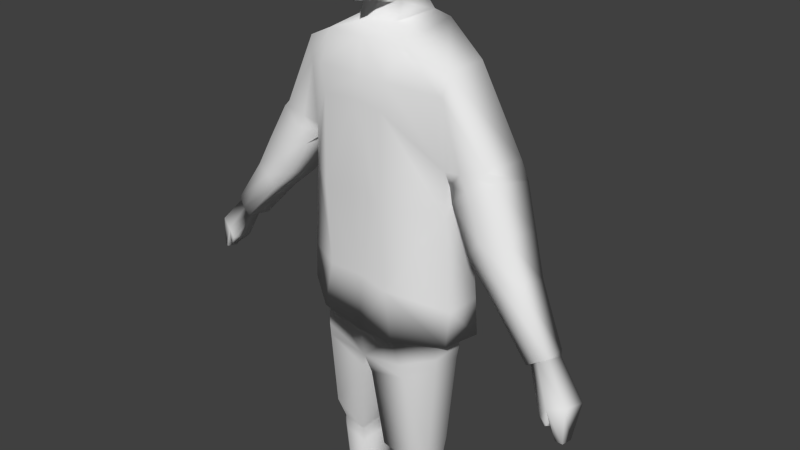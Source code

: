 # Source: hen.blend  (saved by Blender 2.73.0; exported with 4.5.12 LTS)
import bpy
from mathutils import Matrix  # noqa: F401  (used for matrix-valued properties, if any)

bpy.ops.wm.read_factory_settings(use_empty=True)
scene = bpy.context.scene
scene.name = 'Scene'

# ---- collections
col_collection_1 = bpy.data.collections.new('Collection 1'); scene.collection.children.link(col_collection_1)

# ---- materials (node trees are filled in below, after node groups)
mat_material = bpy.data.materials.new('Material')
mat_material.alpha_threshold = 0.0
mat_material.use_transparent_shadow = False
mat_material.roughness = 0.5
mat_material.line_color = (0.0, 0.0, 0.0, 1.0)

# ---- material node trees

# ---- world
world_world = bpy.data.worlds.new('World'); scene.world = world_world
world_world.color = (0.05088, 0.05088, 0.05088)
world_world.use_sun_shadow = False
world_world.sun_shadow_jitter_overblur = 0.0
world_world.cycles.sampling_method = 'MANUAL'
world_world.cycles.sample_map_resolution = 256

# ---- cameras
cam_camera = bpy.data.cameras.new('Camera')
cam_camera.clip_end = 100.0
cam_camera.lens = 35.0
cam_camera.sensor_width = 32.0
cam_camera.sensor_height = 18.0
cam_camera.ortho_scale = 7.314
cam_camera.dof.focus_distance = 0.0
cam_camera.dof.aperture_fstop = 128.0

# ---- meshes
me_cube = bpy.data.meshes.new('Cube')
me_cube.from_pydata([(1.288, 0.07487, -0.3423), (1.329, 0.4969, -0.2942), (1.188, 0.1008, 0.8755), (1.198, 0.517, 0.9236), (0.3917, 0.8686, -0.1722), (0.3694, 0.8492, 0.9871), (0.5116, -0.2822, -0.2203), (0.483, -0.3368, 0.939), (1.266, 0.02786, -0.8372), (1.338, 0.5256, -0.8385), (0.5008, 0.977, -0.7529), (0.648, -0.3213, -0.9088), (1.064, 0.07177, -1.149), (1.08, 0.488, -1.103), (0.4705, 0.8686, -1.337), (0.6898, -0.2354, -1.264), (0.09231, -0.1733, -1.698), (1.023, 0.09889, -1.365), (1.039, 0.4836, -1.318), (0.1323, 0.8763, -1.669), (0.7313, -0.1944, -1.474), (0.4624, 0.8505, -1.567), (0.2313, -0.102, -2.889), (0.9512, 0.04857, -2.692), (0.96, 0.3966, -2.643), (0.2421, 0.7012, -2.853), (0.7673, -0.102, -2.682), (0.5824, 0.7045, -2.572), (0.2597, -0.0549, -3.174), (0.9171, 0.1295, -3.241), (0.9409, 0.4297, -3.187), (0.2439, 0.6251, -3.109), (0.7046, -0.001855, -3.22), (0.6249, 0.6055, -3.162), (0.5148, 0.08322, -4.789), (0.9181, 0.2433, -4.791), (0.8844, 0.4027, -4.74), (0.5079, 0.5266, -4.791), (0.7118, 0.1108, -4.784), (0.5983, 0.5385, -4.76), (0.5124, 0.1603, -5.177), (0.9084, 0.2626, -5.178), (0.898, 0.4207, -5.178), (0.5131, 0.5387, -5.16), (0.6777, 0.5368, -5.17), (0.7371, 0.1526, -5.173), (0.4693, 0.2003, -5.331), (0.9479, 0.1629, -5.416), (0.8703, 0.3993, -5.733), (0.663, 0.4591, -5.737), (0.3106, 0.2644, 3.224), (0.736, 0.2017, -5.327), (0.5017, 0.00499, -5.357), (0.9457, 0.02128, -5.497), (0.9118, -0.009286, -5.755), (0.4903, 0.04912, -5.76), (0.3262, 0.6292, 3.248), (0.6998, -0.06431, -5.354), (0.3477, 0.5956, 3.354), (0.4912, -0.2954, -5.502), (0.9176, -0.2501, -5.545), (0.8783, -0.3317, -5.755), (0.4622, -0.2984, -5.764), (0.3158, 0.2373, 3.3), (0.646, -0.3227, -5.413), (0.4039, -0.4481, -5.676), (0.9042, -0.4541, -5.606), (0.8729, -0.521, -5.768), (0.4229, -0.4868, -5.763), (0.7048, -0.4782, -5.565), (0.8722, 0.1453, -2.998), (0.6216, 0.6035, -2.984), (0.7037, -0.005136, -3.006), (0.2875, -0.03333, -2.992), (0.8788, 0.411, -3.004), (0.2883, 0.6243, -2.98), (1.153, 0.1008, 1.463), (1.139, 0.6411, 1.511), (0.3631, 0.8686, 2.173), (0.483, -0.2822, 2.125), (1.135, 0.05943, 2.332), (1.134, 0.6411, 2.37), (0.3912, 0.8686, 2.636), (0.5664, -0.2558, 2.457), (1.181, 0.1008, 2.624), (1.188, 0.6411, 2.661), (0.4794, 0.8686, 2.987), (0.5992, -0.05739, 2.844), (0.3036, 0.781, 3.067), (0.3181, 0.1646, 3.019), (1.219, 0.1155, 1.295), (1.244, 0.6558, 1.339), (1.401, 0.07417, 1.503), (1.427, 0.6558, 1.529), (1.772, 0.1155, 1.619), (1.804, 0.6558, 1.64), (1.331, 0.03348, 1.143), (1.357, 0.5684, 1.056), (1.536, 0.04153, 1.359), (1.568, 0.6126, 1.246), (1.882, 0.1196, 1.524), (1.92, 0.6493, 1.417), (1.669, -0.05788, 0.6308), (1.701, 0.4307, 0.5545), (1.836, -0.05053, 0.8456), (1.875, 0.4709, 0.7465), (2.135, 0.02078, 1.028), (2.18, 0.5045, 0.9343), (2.694, 0.1571, -0.2338), (2.643, -0.1395, -0.3113), (2.546, 0.1431, -0.3068), (2.88, 0.1756, -0.1415), (2.764, -0.1363, -0.2209), (2.908, -0.09608, -0.1074), (1.994, -0.08117, 0.3349), (2.006, 0.2989, 0.2714), (2.158, -0.07545, 0.4688), (2.171, 0.3302, 0.3867), (2.417, -0.01997, 0.5548), (2.434, 0.3563, 0.4761), (2.685, -0.1098, -0.3), (2.696, 0.09685, -0.3332), (2.762, -0.1067, -0.2144), (2.775, 0.1139, -0.2575), (2.893, -0.07657, -0.1466), (2.909, 0.1281, -0.1874), (2.948, -0.2507, -0.7575), (2.964, 0.04164, -0.8045), (3.04, -0.2566, -0.6308), (3.065, 0.06031, -0.6948), (3.243, -0.2037, -0.5405), (3.265, 0.08583, -0.5982), (3.015, -0.2442, -0.8738), (3.011, -0.1828, -0.9001), (3.055, -0.2484, -0.8413), (3.054, -0.1795, -0.8816), (3.261, -0.2192, -0.992), (3.257, -0.06103, -1.025), (3.167, -0.07311, -1.016), (3.174, -0.2395, -0.9857), (0.6183, -0.2763, -0.8809), (0.4772, 0.9174, -0.7773), (1.087, 0.04759, -0.6881), (1.077, 0.5031, -0.6837), (0.3492, 0.64, 3.482), (0.3467, 0.1276, 3.368), (0.2025, -0.1039, 3.454), (0.4473, 0.7607, 3.752), (0.5064, 0.08321, 3.752), (0.6399, 0.7258, 4.046), (0.6842, 0.06942, 3.992), (0.1086, -0.09134, 3.627), (0.1899, -0.138, 3.517), (0.09392, -0.1419, 3.686), (0.1126, -0.1295, 3.579), (0.08183, -0.07163, 3.993), (0.6591, 0.108, 4.268), (0.6167, 0.7469, 4.347), (0.4024, 0.1082, 3.476), (0.4271, 0.01639, 4.528), (0.4303, 0.4104, 4.563), (0.1801, -0.1283, 3.5), (0.1683, -0.1168, 3.486), (0.1549, -0.1037, 3.474), (0.1403, -0.08946, 3.467), (0.125, -0.07456, 3.463), (0.1094, -0.05941, 3.463), (0.09396, -0.04449, 3.466), (0.0792, -0.03024, 3.473), (0.06553, -0.01709, 3.484), (-1.288, 0.07487, -0.3423), (-1.329, 0.4969, -0.2942), (-1.188, 0.1008, 0.8755), (-1.198, 0.517, 0.9236), (-0.3917, 0.8686, -0.1722), (-0.3694, 0.8492, 0.9871), (-0.5116, -0.2822, -0.2203), (-0.483, -0.3368, 0.939), (-1.266, 0.02786, -0.8372), (-1.338, 0.5256, -0.8385), (0.0, -0.2113, -1.462), (-0.5008, 0.977, -0.7529), (0.0, -0.2886, -1.009), (-0.648, -0.3213, -0.9088), (0.0, -0.1413, 0.939), (-1.064, 0.07177, -1.149), (-1.08, 0.488, -1.103), (0.0, -0.2113, -0.2203), (0.0, 0.8989, -1.434), (-0.4705, 0.8686, -1.337), (0.0, 1.021, -0.8758), (-0.6898, -0.2354, -1.264), (0.0, 0.8795, 0.9678), (0.0, 0.8989, -0.1915), (-0.09231, -0.1733, -1.698), (-1.023, 0.09889, -1.365), (-1.039, 0.4836, -1.318), (-0.1323, 0.8763, -1.669), (-0.7313, -0.1944, -1.474), (-0.4624, 0.8505, -1.567), (-0.2313, -0.102, -2.889), (-0.9512, 0.04857, -2.692), (-0.96, 0.3966, -2.643), (-0.2421, 0.7012, -2.853), (-0.7673, -0.102, -2.682), (-0.5824, 0.7045, -2.572), (-0.2597, -0.0549, -3.174), (-0.9171, 0.1295, -3.241), (-0.9409, 0.4297, -3.187), (-0.2439, 0.6251, -3.109), (-0.7046, -0.001855, -3.22), (-0.6249, 0.6055, -3.162), (-0.5148, 0.08322, -4.789), (-0.9181, 0.2433, -4.791), (-0.8844, 0.4027, -4.74), (-0.5079, 0.5266, -4.791), (-0.7118, 0.1108, -4.784), (-0.5983, 0.5385, -4.76), (-0.5124, 0.1603, -5.177), (-0.9084, 0.2626, -5.178), (-0.898, 0.4207, -5.178), (-0.5131, 0.5387, -5.16), (-0.6777, 0.5368, -5.17), (-0.7371, 0.1526, -5.173), (-0.4693, 0.2003, -5.331), (-0.9479, 0.1629, -5.416), (-0.8703, 0.3993, -5.733), (-0.663, 0.4591, -5.737), (-0.3106, 0.2644, 3.224), (-0.736, 0.2017, -5.327), (0.0, 0.8371, 3.313), (-0.5017, 0.00499, -5.357), (-0.9457, 0.02128, -5.497), (-0.9118, -0.009286, -5.755), (-0.4903, 0.04912, -5.76), (-0.3262, 0.6292, 3.248), (-0.6998, -0.06431, -5.354), (-0.3477, 0.5956, 3.354), (-0.4912, -0.2954, -5.502), (-0.9176, -0.2501, -5.545), (-0.8783, -0.3317, -5.755), (-0.4622, -0.2984, -5.764), (-0.3158, 0.2373, 3.3), (-0.646, -0.3227, -5.413), (0.0, 0.6595, 3.22), (-0.4039, -0.4481, -5.676), (-0.9042, -0.4541, -5.606), (-0.8729, -0.521, -5.768), (-0.4229, -0.4868, -5.763), (0.0, 0.1707, 3.192), (-0.7048, -0.4782, -5.565), (0.0, 0.1163, 3.236), (-0.8722, 0.1453, -2.998), (-0.6216, 0.6035, -2.984), (-0.7037, -0.005136, -3.006), (-0.2875, -0.03333, -2.992), (-0.8788, 0.411, -3.004), (-0.2883, 0.6243, -2.98), (-1.153, 0.1008, 1.463), (-1.139, 0.6411, 1.511), (-0.3631, 0.8686, 2.173), (-0.483, -0.2822, 2.125), (0.0, -0.2113, 2.125), (0.0, 0.8989, 2.154), (-1.135, 0.05943, 2.332), (-1.134, 0.6411, 2.37), (-0.3912, 0.8686, 2.636), (-0.5664, -0.2558, 2.457), (0.0, -0.1586, 2.391), (0.0, 0.8989, 2.575), (-1.181, 0.1008, 2.624), (-1.188, 0.6411, 2.661), (-0.4794, 0.8686, 2.987), (-0.5992, -0.05739, 2.844), (0.0, -0.06273, 2.844), (0.0, 0.8989, 2.968), (-0.3036, 0.781, 3.067), (-0.3181, 0.1646, 3.019), (0.0, 0.07089, 3.019), (0.0, 0.8113, 3.048), (-1.219, 0.1155, 1.295), (-1.244, 0.6558, 1.339), (-1.401, 0.07417, 1.503), (-1.427, 0.6558, 1.529), (-1.772, 0.1155, 1.619), (-1.804, 0.6558, 1.64), (-1.331, 0.03348, 1.143), (-1.357, 0.5684, 1.056), (-1.536, 0.04153, 1.359), (-1.568, 0.6126, 1.246), (-1.882, 0.1196, 1.524), (-1.92, 0.6493, 1.417), (-1.669, -0.05788, 0.6308), (-1.701, 0.4307, 0.5545), (-1.836, -0.05053, 0.8456), (-1.875, 0.4709, 0.7465), (-2.135, 0.02078, 1.028), (-2.18, 0.5045, 0.9343), (-2.694, 0.1571, -0.2338), (-2.643, -0.1395, -0.3113), (-2.546, 0.1431, -0.3068), (-2.88, 0.1756, -0.1415), (-2.764, -0.1363, -0.2209), (-2.908, -0.09608, -0.1074), (-1.994, -0.08117, 0.3349), (-2.006, 0.2989, 0.2714), (-2.158, -0.07545, 0.4688), (-2.171, 0.3302, 0.3867), (-2.417, -0.01997, 0.5548), (-2.434, 0.3563, 0.4761), (-2.685, -0.1098, -0.3), (-2.696, 0.09685, -0.3332), (-2.762, -0.1067, -0.2144), (-2.775, 0.1139, -0.2575), (-2.893, -0.07657, -0.1466), (-2.909, 0.1281, -0.1874), (-2.948, -0.2507, -0.7575), (-2.964, 0.04164, -0.8045), (-3.04, -0.2566, -0.6308), (-3.065, 0.06031, -0.6948), (-3.243, -0.2037, -0.5405), (-3.265, 0.08583, -0.5982), (-3.015, -0.2442, -0.8738), (-3.011, -0.1828, -0.9001), (-3.055, -0.2484, -0.8413), (-3.054, -0.1795, -0.8816), (-3.261, -0.2192, -0.992), (-3.257, -0.06103, -1.025), (-3.167, -0.07311, -1.016), (-3.174, -0.2395, -0.9857), (0.0, -0.2538, -0.9907), (0.0, -0.2543, -0.9864), (0.0, 0.9746, -0.8799), (-0.6183, -0.2763, -0.8809), (-0.4772, 0.9174, -0.7773), (-1.087, 0.04759, -0.6881), (-1.077, 0.5031, -0.6837), (0.0, 0.8028, 3.413), (-0.3492, 0.64, 3.482), (-0.3467, 0.1276, 3.368), (0.0, -0.1917, 3.248), (0.0, -0.1818, 3.397), (-0.2025, -0.1039, 3.454), (0.0, -0.2095, 3.443), (0.0, 0.9371, 3.657), (-0.4473, 0.7607, 3.752), (0.0, -0.1399, 3.508), (0.0, -0.213, 3.554), (-0.5064, 0.08321, 3.752), (0.0, -0.12, 3.618), (0.0, -0.2422, 3.717), (0.0, 1.091, 4.124), (-0.6399, 0.7258, 4.046), (-0.6842, 0.06942, 3.992), (0.0, -0.1266, 4.001), (-0.1086, -0.09134, 3.627), (-0.1899, -0.138, 3.517), (-0.09392, -0.1419, 3.686), (-0.1126, -0.1295, 3.579), (-0.08183, -0.07163, 3.993), (0.0, -0.06927, 4.53), (-0.6591, 0.108, 4.268), (-0.6167, 0.7469, 4.347), (0.0, 0.9872, 4.629), (-0.4024, 0.1082, 3.476), (0.0, -0.09026, 4.582), (-0.4271, 0.01639, 4.528), (-0.4303, 0.4104, 4.563), (0.0, 0.7294, 4.735), (0.0, -0.1309, 3.515), (-0.1801, -0.1283, 3.5), (0.0, -0.1229, 3.525), (-0.1683, -0.1168, 3.486), (0.0, -0.1161, 3.536), (-0.1549, -0.1037, 3.474), (0.0, -0.1108, 3.548), (-0.1403, -0.08946, 3.467), (0.0, -0.1071, 3.562), (-0.125, -0.07456, 3.463), (0.0, -0.1052, 3.577), (-0.1094, -0.05941, 3.463), (0.0, -0.105, 3.592), (-0.09396, -0.04449, 3.466), (0.0, -0.1067, 3.606), (-0.0792, -0.03024, 3.473), (0.0, -0.1101, 3.62), (-0.06553, -0.01709, 3.484)], [(346, 344)], [(0, 2, 3, 1), (1, 3, 5, 4), (2, 0, 6, 7), (6, 0, 8, 11), (7, 6, 187, 184), (11, 8, 142, 140), (1, 4, 10, 9), (0, 1, 9, 8), (4, 5, 192, 193), (11, 140, 330, 331, 182), (10, 4, 193, 190), (9, 10, 141, 143), (6, 11, 182, 187), (142, 143, 13, 12), (141, 10, 190, 332), (19, 16, 22, 25), (188, 19, 21, 14), (21, 19, 25, 27), (16, 20, 26, 22), (188, 180, 16, 19), (71, 75, 31, 33), (180, 15, 20, 16), (15, 12, 17, 20), (12, 13, 18, 17), (20, 17, 23, 26), (17, 18, 24, 23), (33, 31, 37, 39), (75, 73, 28, 31), (73, 72, 32, 28), (72, 70, 29, 32), (70, 74, 30, 29), (31, 28, 34, 37), (28, 32, 38, 34), (32, 29, 35, 38), (29, 30, 36, 35), (279, 88, 56, 244), (37, 34, 40, 43), (34, 38, 45, 40), (38, 35, 41, 45), (35, 36, 42, 41), (89, 278, 249, 50), (43, 40, 46, 49), (40, 45, 51, 46), (45, 41, 47, 51), (68, 65, 69, 66, 67), (41, 42, 48, 47), (58, 63, 145, 144), (49, 46, 52, 55), (46, 51, 57, 52), (51, 47, 53, 57), (67, 61, 54, 48, 49, 55, 62, 68), (47, 48, 54, 53), (56, 50, 63, 58), (244, 56, 58, 230), (55, 52, 59, 62), (52, 57, 64, 59), (57, 53, 60, 64), (53, 54, 61, 60), (88, 89, 50, 56), (148, 158, 146), (62, 59, 65, 68), (59, 64, 69, 65), (64, 60, 66, 69), (50, 249, 251, 63), (60, 61, 67, 66), (230, 58, 144, 337), (25, 22, 73, 75), (27, 25, 75, 71), (23, 24, 74, 70), (22, 26, 72, 73), (26, 23, 70, 72), (192, 5, 78, 263), (7, 184, 262, 79), (2, 7, 79, 76), (5, 3, 77, 78), (3, 2, 76, 77), (263, 78, 82, 269), (79, 262, 268, 83), (76, 79, 83, 80), (78, 77, 81, 82), (95, 93, 99, 101), (269, 82, 86, 275), (83, 268, 274, 87), (80, 83, 87, 84), (82, 81, 85, 86), (85, 81, 93, 95), (84, 87, 86, 85), (86, 87, 89, 88), (275, 86, 88, 279), (87, 274, 278, 89), (80, 84, 94, 92), (84, 85, 95, 94), (81, 77, 91, 93), (76, 80, 92, 90), (77, 76, 90, 91), (101, 99, 105, 107), (92, 94, 100, 98), (94, 95, 101, 100), (93, 91, 97, 99), (90, 92, 98, 96), (91, 90, 96, 97), (113, 111, 125, 124), (98, 100, 106, 104), (100, 101, 107, 106), (99, 97, 103, 105), (96, 98, 104, 102), (97, 96, 102, 103), (110, 109, 120, 121), (102, 104, 116, 114), (119, 117, 108, 111), (104, 106, 118, 116), (106, 107, 119, 118), (107, 105, 117, 119), (105, 103, 115, 117), (112, 113, 124, 122), (125, 123, 129, 131), (116, 118, 113, 112), (118, 119, 111, 113), (117, 115, 110, 108), (114, 116, 112, 109), (115, 114, 109, 110), (131, 129, 138, 137), (122, 124, 130, 128), (124, 125, 131, 130), (123, 121, 127, 129), (120, 122, 128, 126), (121, 120, 126, 127), (137, 138, 139, 136), (128, 130, 136, 139), (130, 131, 137, 136), (129, 127, 133, 135), (126, 128, 134, 132), (127, 126, 132, 133), (129, 128, 139, 138), (129, 135, 134, 128), (132, 134, 135, 133), (140, 15, 180, 330), (8, 9, 143, 142), (14, 141, 332, 188), (143, 141, 14, 13), (140, 142, 12, 15), (63, 251, 340, 145), (152, 154, 151, 148), (337, 144, 147, 344), (146, 341, 343), (146, 158, 145), (343, 152, 146), (148, 146, 152), (150, 148, 155), (344, 147, 149, 351), (152, 346, 347, 154), (145, 340, 341, 146), (148, 150, 149, 147), (151, 153, 155, 148), (154, 347, 349, 151), (151, 349, 350, 153), (153, 350, 354, 155), (351, 149, 157, 363), (343, 346, 152), (149, 150, 156, 157), (150, 155, 354, 360, 156), (145, 158, 147, 144), (158, 148, 147), (365, 368, 160, 159), (363, 157, 160, 368), (157, 156, 159, 160), (156, 360, 365, 159), (42, 44, 49, 48), (49, 44, 43), (39, 37, 43, 44), (44, 42, 36, 39), (33, 39, 36, 30), (71, 33, 30, 74), (27, 71, 74, 24), (21, 27, 24, 18), (13, 14, 21, 18), (111, 108, 123, 125), (103, 102, 114, 115), (109, 112, 122, 120), (108, 110, 121, 123), (152, 346, 369, 161), (161, 369, 371, 162), (162, 371, 373, 163), (163, 373, 375, 164), (164, 375, 377, 165), (165, 377, 379, 166), (166, 379, 381, 167), (167, 381, 383, 168), (168, 383, 385, 169), (170, 171, 173, 172), (171, 174, 175, 173), (172, 177, 176, 170), (176, 183, 178, 170), (177, 184, 187, 176), (183, 333, 335, 178), (171, 179, 181, 174), (170, 178, 179, 171), (174, 193, 192, 175), (183, 182, 331, 330, 333), (181, 190, 193, 174), (179, 336, 334, 181), (176, 187, 182, 183), (335, 185, 186, 336), (334, 332, 190, 181), (197, 203, 200, 194), (188, 189, 199, 197), (199, 205, 203, 197), (194, 200, 204, 198), (188, 197, 194, 180), (253, 211, 209, 257), (180, 194, 198, 191), (191, 198, 195, 185), (185, 195, 196, 186), (198, 204, 201, 195), (195, 201, 202, 196), (211, 217, 215, 209), (257, 209, 206, 255), (255, 206, 210, 254), (254, 210, 207, 252), (252, 207, 208, 256), (209, 215, 212, 206), (206, 212, 216, 210), (210, 216, 213, 207), (207, 213, 214, 208), (279, 244, 235, 276), (215, 221, 218, 212), (212, 218, 223, 216), (216, 223, 219, 213), (213, 219, 220, 214), (277, 228, 249, 278), (221, 227, 224, 218), (218, 224, 229, 223), (223, 229, 225, 219), (248, 247, 246, 250, 245), (219, 225, 226, 220), (237, 338, 339, 242), (249, 251, 230, 244), (227, 234, 231, 224), (224, 231, 236, 229), (229, 236, 232, 225), (247, 248, 241, 234, 227, 226, 233, 240), (225, 232, 233, 226), (235, 237, 242, 228), (244, 230, 237, 235), (234, 241, 238, 231), (231, 238, 243, 236), (236, 243, 239, 232), (232, 239, 240, 233), (276, 235, 228, 277), (348, 342, 364), (241, 248, 245, 238), (238, 245, 250, 243), (243, 250, 246, 239), (228, 242, 251, 249), (239, 246, 247, 240), (230, 337, 338, 237), (203, 257, 255, 200), (205, 253, 257, 203), (201, 252, 256, 202), (200, 255, 254, 204), (204, 254, 252, 201), (192, 263, 260, 175), (177, 261, 262, 184), (172, 258, 261, 177), (175, 260, 259, 173), (173, 259, 258, 172), (263, 269, 266, 260), (261, 267, 268, 262), (258, 264, 267, 261), (260, 266, 265, 259), (285, 291, 289, 283), (269, 275, 272, 266), (267, 273, 274, 268), (264, 270, 273, 267), (266, 272, 271, 265), (271, 285, 283, 265), (270, 271, 272, 273), (274, 278, 279, 275), (278, 249, 244, 279), (272, 276, 277, 273), (275, 279, 276, 272), (273, 277, 278, 274), (264, 282, 284, 270), (270, 284, 285, 271), (265, 283, 281, 259), (258, 280, 282, 264), (259, 281, 280, 258), (291, 297, 295, 289), (282, 288, 290, 284), (284, 290, 291, 285), (283, 289, 287, 281), (280, 286, 288, 282), (281, 287, 286, 280), (303, 314, 315, 301), (288, 294, 296, 290), (290, 296, 297, 291), (289, 295, 293, 287), (286, 292, 294, 288), (287, 293, 292, 286), (300, 311, 310, 299), (292, 304, 306, 294), (309, 301, 298, 307), (294, 306, 308, 296), (296, 308, 309, 297), (297, 309, 307, 295), (295, 307, 305, 293), (302, 312, 314, 303), (315, 321, 319, 313), (306, 302, 303, 308), (308, 303, 301, 309), (307, 298, 300, 305), (304, 299, 302, 306), (305, 300, 299, 304), (321, 327, 328, 319), (312, 318, 320, 314), (314, 320, 321, 315), (313, 319, 317, 311), (310, 316, 318, 312), (311, 317, 316, 310), (327, 326, 329, 328), (318, 329, 326, 320), (320, 326, 327, 321), (319, 325, 323, 317), (316, 322, 324, 318), (317, 323, 322, 316), (319, 328, 329, 318), (319, 318, 324, 325), (322, 323, 325, 324), (333, 330, 180, 191), (178, 335, 336, 179), (189, 188, 332, 334), (336, 186, 189, 334), (333, 191, 185, 335), (242, 339, 340, 251), (251, 340, 337, 230), (356, 348, 355, 358), (337, 344, 345, 338), (342, 343, 341), (342, 339, 364), (343, 342, 356), (348, 356, 342), (353, 359, 348), (344, 351, 352, 345), (356, 358, 347, 346), (339, 342, 341, 340), (348, 345, 352, 353), (355, 348, 359, 357), (358, 355, 349, 347), (355, 357, 350, 349), (357, 359, 354, 350), (351, 363, 362, 352), (343, 356, 346), (352, 362, 361, 353), (354, 360, 363, 351), (353, 361, 360, 354, 359), (360, 365, 368, 363), (339, 338, 345, 364), (364, 345, 348), (365, 366, 367, 368), (363, 368, 367, 362), (362, 367, 366, 361), (361, 366, 365, 360), (220, 226, 227, 222), (227, 221, 222), (217, 222, 221, 215), (222, 217, 214, 220), (211, 208, 214, 217), (253, 256, 208, 211), (205, 202, 256, 253), (199, 196, 202, 205), (186, 196, 199, 189), (301, 315, 313, 298), (293, 305, 304, 292), (299, 310, 312, 302), (298, 313, 311, 300), (356, 370, 369, 346), (370, 372, 371, 369), (372, 374, 373, 371), (374, 376, 375, 373), (376, 378, 377, 375), (378, 380, 379, 377), (380, 382, 381, 379), (382, 384, 383, 381), (384, 386, 385, 383)])
me_cube.polygons.foreach_set('use_smooth', [True] * 384)
_uv = me_cube.uv_layers.new(name='UVMap')
_uv.uv.foreach_set('vector', [0.6788, 0.5078, 0.6704, 0.6104, 0.6713, 0.6145, 0.6823, 0.5118, 0.339, 0.5055, 0.35, 0.6071, 0.4191, 0.6124, 0.4173, 0.5157, 0.6704, 0.6104, 0.6788, 0.5078, 0.6134, 0.518, 0.611, 0.6158, 0.6134, 0.518, 0.6788, 0.5078, 0.677, 0.466, 0.6249, 0.46, 0.611, 0.6158, 0.6134, 0.518, 0.5704, 0.518, 0.568, 0.6158, 0.3959, 0.4542, 0.3443, 0.4602, 0.3592, 0.4726, 0.3984, 0.4565, 0.339, 0.5055, 0.4173, 0.5157, 0.4082, 0.4672, 0.3383, 0.4601, 0.6788, 0.5078, 0.6823, 0.5118, 0.683, 0.4659, 0.677, 0.466, 0.4173, 0.5157, 0.4191, 0.6124, 0.4469, 0.6108, 0.4462, 0.5141, 0.3959, 0.4542, 0.3984, 0.4565, 0.4526, 0.4474, 0.4526, 0.4477, 0.4528, 0.4459, 0.4082, 0.4672, 0.4173, 0.5157, 0.4462, 0.5141, 0.4467, 0.457, 0.3383, 0.4601, 0.4082, 0.4672, 0.4101, 0.4652, 0.3601, 0.473, 0.6134, 0.518, 0.6249, 0.46, 0.5673, 0.4516, 0.5704, 0.518, 0.6619, 0.4786, 0.661, 0.479, 0.6613, 0.4437, 0.66, 0.4397, 0.4101, 0.4652, 0.4082, 0.4672, 0.4467, 0.457, 0.4469, 0.4566, 0.4389, 0.3908, 0.4423, 0.3883, 0.4307, 0.289, 0.4298, 0.292, 0.4471, 0.4104, 0.4389, 0.3908, 0.4114, 0.3993, 0.4107, 0.4185, 0.4114, 0.3993, 0.4389, 0.3908, 0.4298, 0.292, 0.4014, 0.3155, 0.578, 0.3934, 0.6319, 0.4124, 0.6349, 0.3105, 0.5897, 0.2931, 0.4471, 0.4104, 0.4474, 0.408, 0.4423, 0.3883, 0.4389, 0.3908, 0.3981, 0.2811, 0.4259, 0.2814, 0.4296, 0.2706, 0.3978, 0.2662, 0.5728, 0.4133, 0.6284, 0.4301, 0.6319, 0.4124, 0.578, 0.3934, 0.6284, 0.4301, 0.66, 0.4397, 0.6565, 0.4216, 0.6319, 0.4124, 0.3611, 0.4342, 0.3598, 0.438, 0.3633, 0.4201, 0.3646, 0.4162, 0.6319, 0.4124, 0.6565, 0.4216, 0.6504, 0.3096, 0.6349, 0.3105, 0.3646, 0.4162, 0.3633, 0.4201, 0.3698, 0.3095, 0.3706, 0.3054, 0.3978, 0.2662, 0.4296, 0.2706, 0.4076, 0.1303, 0.4, 0.1329, 0.5945, 0.2854, 0.5945, 0.2844, 0.5921, 0.2691, 0.5908, 0.2745, 0.5945, 0.2844, 0.6296, 0.2833, 0.6296, 0.2652, 0.5921, 0.2691, 0.6296, 0.2833, 0.6438, 0.2839, 0.6476, 0.2634, 0.6296, 0.2652, 0.6438, 0.2839, 0.6443, 0.2834, 0.6496, 0.2679, 0.6476, 0.2634, 0.4296, 0.2706, 0.4283, 0.2652, 0.407, 0.1304, 0.4076, 0.1303, 0.5921, 0.2691, 0.6296, 0.2652, 0.6302, 0.1333, 0.6136, 0.1329, 0.6296, 0.2652, 0.6476, 0.2634, 0.6476, 0.1328, 0.6302, 0.1333, 0.3734, 0.2596, 0.3714, 0.2641, 0.3762, 0.1346, 0.3733, 0.1303, 0.4465, 0.7844, 0.4246, 0.786, 0.4227, 0.8011, 0.4494, 0.7988, 0.4076, 0.1303, 0.407, 0.1304, 0.4072, 0.09807, 0.4071, 0.09946, 0.6136, 0.1329, 0.6302, 0.1333, 0.6324, 0.1006, 0.6134, 0.1002, 0.6302, 0.1333, 0.6476, 0.1328, 0.6468, 0.1001, 0.6324, 0.1006, 0.3733, 0.1303, 0.3762, 0.1346, 0.375, 0.09799, 0.3742, 0.09799, 0.5971, 0.7911, 0.5673, 0.7911, 0.5705, 0.8056, 0.5964, 0.8084, 0.4071, 0.09946, 0.4072, 0.09807, 0.4108, 0.08524, 0.3946, 0.05132, 0.6134, 0.1002, 0.6324, 0.1006, 0.6323, 0.08755, 0.6098, 0.08724, 0.6324, 0.1006, 0.6468, 0.1001, 0.6502, 0.08004, 0.6323, 0.08755, 0.6059, 0.05081, 0.6043, 0.05819, 0.6297, 0.06749, 0.6465, 0.06402, 0.6438, 0.05043, 0.3742, 0.09799, 0.375, 0.09799, 0.3773, 0.05169, 0.3709, 0.07811, 0.4209, 0.8099, 0.4236, 0.8054, 0.421, 0.8111, 0.4208, 0.8206, 0.3946, 0.05132, 0.4108, 0.08524, 0.4081, 0.08309, 0.409, 0.04946, 0.4108, 0.08524, 0.3885, 0.08554, 0.3916, 0.08333, 0.4081, 0.08309, 0.6323, 0.08755, 0.6502, 0.08004, 0.65, 0.07327, 0.6292, 0.08531, 0.3771, 0.04881, 0.3767, 0.04987, 0.3739, 0.04983, 0.3773, 0.05169, 0.3946, 0.05132, 0.409, 0.04946, 0.4114, 0.04912, 0.4147, 0.04918, 0.3709, 0.07811, 0.3773, 0.05169, 0.3739, 0.04983, 0.371, 0.07141, 0.6003, 0.8102, 0.6016, 0.8082, 0.6012, 0.8145, 0.5985, 0.819, 0.4494, 0.7988, 0.4227, 0.8011, 0.4209, 0.8099, 0.4494, 0.8065, 0.409, 0.04946, 0.4081, 0.08309, 0.409, 0.07095, 0.4114, 0.04912, 0.6125, 0.08507, 0.6292, 0.08531, 0.6247, 0.08033, 0.6117, 0.07281, 0.6292, 0.08531, 0.65, 0.07327, 0.6476, 0.06923, 0.6247, 0.08033, 0.65, 0.07327, 0.6471, 0.05147, 0.6443, 0.05151, 0.6476, 0.06923, 0.6022, 0.7951, 0.601, 0.7911, 0.6016, 0.8082, 0.6003, 0.8102, 0.6129, 0.8529, 0.6042, 0.8296, 0.5873, 0.8277, 0.4114, 0.04912, 0.409, 0.07095, 0.4162, 0.05648, 0.4147, 0.04918, 0.6117, 0.07281, 0.6247, 0.08033, 0.6297, 0.06749, 0.6043, 0.05819, 0.6247, 0.08033, 0.6476, 0.06923, 0.6465, 0.06402, 0.6297, 0.06749, 0.5964, 0.8084, 0.5705, 0.8056, 0.5708, 0.8094, 0.5969, 0.8148, 0.3734, 0.06741, 0.3767, 0.04987, 0.3771, 0.04881, 0.3745, 0.06225, 0.4494, 0.8065, 0.4209, 0.8099, 0.4208, 0.8206, 0.4501, 0.8149, 0.4298, 0.292, 0.4307, 0.289, 0.426, 0.2804, 0.4259, 0.2814, 0.4014, 0.3155, 0.4298, 0.292, 0.4259, 0.2814, 0.3981, 0.2811, 0.3706, 0.3054, 0.3698, 0.3095, 0.3766, 0.2794, 0.3772, 0.2799, 0.5897, 0.2931, 0.6349, 0.3105, 0.6296, 0.2833, 0.5945, 0.2844, 0.6349, 0.3105, 0.6504, 0.3096, 0.6438, 0.2839, 0.6296, 0.2833, 0.4469, 0.6108, 0.4191, 0.6124, 0.4197, 0.7114, 0.4475, 0.7098, 0.611, 0.6158, 0.568, 0.6158, 0.568, 0.7157, 0.611, 0.7157, 0.6704, 0.6104, 0.611, 0.6158, 0.611, 0.7157, 0.6675, 0.6599, 0.4191, 0.6124, 0.35, 0.6071, 0.3549, 0.6561, 0.4197, 0.7114, 0.35, 0.6071, 0.3508, 0.6031, 0.3537, 0.6521, 0.3549, 0.6561, 0.4475, 0.7098, 0.4197, 0.7114, 0.4173, 0.75, 0.4475, 0.7449, 0.611, 0.7157, 0.568, 0.7157, 0.568, 0.7381, 0.618, 0.7437, 0.6675, 0.6599, 0.611, 0.7157, 0.618, 0.7437, 0.6659, 0.7332, 0.4197, 0.7114, 0.3549, 0.6561, 0.3553, 0.7278, 0.4173, 0.75, 0.2994, 0.6669, 0.3309, 0.6577, 0.3191, 0.634, 0.2897, 0.6483, 0.4475, 0.7449, 0.4173, 0.75, 0.41, 0.7793, 0.4465, 0.7777, 0.618, 0.7437, 0.568, 0.7381, 0.568, 0.7763, 0.6208, 0.7763, 0.6659, 0.7332, 0.618, 0.7437, 0.6208, 0.7763, 0.6698, 0.7578, 0.4173, 0.75, 0.3553, 0.7278, 0.3508, 0.7521, 0.41, 0.7793, 0.3508, 0.7521, 0.3553, 0.7278, 0.3309, 0.6577, 0.2994, 0.6669, 0.6698, 0.7578, 0.6208, 0.7763, 0.6107, 0.7884, 0.6704, 0.7609, 0.6107, 0.7884, 0.6208, 0.7763, 0.5971, 0.7911, 0.5958, 0.7952, 0.4465, 0.7777, 0.41, 0.7793, 0.4246, 0.786, 0.4465, 0.7844, 0.6208, 0.7763, 0.568, 0.7763, 0.5673, 0.7911, 0.5971, 0.7911, 0.6659, 0.7332, 0.6698, 0.7578, 0.7196, 0.6731, 0.6883, 0.6633, 0.6698, 0.7578, 0.6704, 0.7609, 0.7223, 0.6749, 0.7196, 0.6731, 0.3553, 0.7278, 0.3549, 0.6561, 0.3461, 0.6418, 0.3309, 0.6577, 0.6675, 0.6599, 0.6659, 0.7332, 0.6883, 0.6633, 0.673, 0.6458, 0.3549, 0.6561, 0.3537, 0.6521, 0.3482, 0.6381, 0.3461, 0.6418, 0.2897, 0.6483, 0.3191, 0.634, 0.2935, 0.5923, 0.2681, 0.608, 0.6883, 0.6633, 0.7196, 0.6731, 0.7289, 0.6651, 0.6997, 0.6511, 0.7196, 0.6731, 0.7223, 0.6749, 0.7321, 0.6561, 0.7289, 0.6651, 0.3309, 0.6577, 0.3461, 0.6418, 0.3367, 0.6182, 0.3191, 0.634, 0.673, 0.6458, 0.6883, 0.6633, 0.6997, 0.6511, 0.6824, 0.633, 0.3461, 0.6418, 0.3482, 0.6381, 0.3389, 0.6254, 0.3367, 0.6182, 0.2073, 0.5211, 0.2096, 0.5182, 0.2072, 0.5144, 0.2085, 0.5178, 0.6997, 0.6511, 0.7289, 0.6651, 0.7502, 0.6233, 0.725, 0.6079, 0.2929, 0.6572, 0.2897, 0.6483, 0.2681, 0.608, 0.2718, 0.6158, 0.3191, 0.634, 0.3367, 0.6182, 0.308, 0.5763, 0.2935, 0.5923, 0.6824, 0.633, 0.6997, 0.6511, 0.725, 0.6079, 0.7109, 0.5898, 0.6847, 0.6257, 0.6824, 0.633, 0.7109, 0.5898, 0.7137, 0.5833, 0.2375, 0.5045, 0.2294, 0.5041, 0.2259, 0.505, 0.225, 0.5023, 0.7109, 0.5898, 0.725, 0.6079, 0.7522, 0.5761, 0.7384, 0.5648, 0.2468, 0.5698, 0.2688, 0.5623, 0.2252, 0.5105, 0.2096, 0.5182, 0.725, 0.6079, 0.7502, 0.6233, 0.774, 0.5834, 0.7522, 0.5761, 0.2718, 0.6158, 0.2681, 0.608, 0.2468, 0.5698, 0.2483, 0.5763, 0.2681, 0.608, 0.2935, 0.5923, 0.2688, 0.5623, 0.2468, 0.5698, 0.2935, 0.5923, 0.308, 0.5763, 0.2826, 0.5527, 0.2688, 0.5623, 0.2194, 0.5116, 0.2073, 0.5211, 0.2085, 0.5178, 0.2195, 0.5122, 0.2072, 0.5144, 0.2184, 0.5086, 0.1942, 0.4721, 0.1775, 0.4801, 0.7522, 0.5761, 0.774, 0.5834, 0.8154, 0.5276, 0.8032, 0.518, 0.2483, 0.5763, 0.2468, 0.5698, 0.2096, 0.5182, 0.2073, 0.5211, 0.2688, 0.5623, 0.2826, 0.5527, 0.2375, 0.5045, 0.2252, 0.5105, 0.7384, 0.5648, 0.7522, 0.5761, 0.8032, 0.518, 0.7931, 0.5104, 0.7393, 0.5595, 0.7384, 0.5648, 0.7931, 0.5104, 0.7849, 0.5107, 0.1775, 0.4801, 0.1942, 0.4721, 0.1857, 0.4453, 0.1782, 0.4445, 0.803, 0.5185, 0.8141, 0.5243, 0.8436, 0.491, 0.8265, 0.4834, 0.2085, 0.5178, 0.2072, 0.5144, 0.1775, 0.4801, 0.1793, 0.485, 0.2184, 0.5086, 0.225, 0.5023, 0.2027, 0.4629, 0.1942, 0.4721, 0.7965, 0.5113, 0.803, 0.5185, 0.8265, 0.4834, 0.8187, 0.4728, 0.225, 0.5023, 0.2259, 0.505, 0.204, 0.4668, 0.2027, 0.4629, 0.8448, 0.4502, 0.8372, 0.4509, 0.8378, 0.4535, 0.8451, 0.453, 0.8265, 0.4834, 0.8436, 0.491, 0.8451, 0.453, 0.8378, 0.4535, 0.1793, 0.485, 0.1775, 0.4801, 0.1782, 0.4445, 0.1778, 0.4473, 0.1942, 0.4721, 0.2027, 0.4629, 0.1987, 0.455, 0.1951, 0.4565, 0.8187, 0.4728, 0.8265, 0.4834, 0.8278, 0.4657, 0.8244, 0.4629, 0.2027, 0.4629, 0.204, 0.4668, 0.1984, 0.4571, 0.1987, 0.455, 0.1942, 0.4721, 0.1963, 0.4774, 0.1851, 0.4478, 0.1857, 0.4453, 0.1942, 0.4721, 0.1951, 0.4565, 0.195, 0.4599, 0.1963, 0.4774, 0.1984, 0.4571, 0.195, 0.4599, 0.1951, 0.4565, 0.1987, 0.455, 0.6224, 0.4623, 0.6284, 0.4301, 0.5728, 0.4133, 0.5676, 0.4531, 0.3443, 0.4602, 0.3383, 0.4601, 0.3601, 0.473, 0.3592, 0.4726, 0.4107, 0.4185, 0.4101, 0.4652, 0.4469, 0.4566, 0.4471, 0.4104, 0.3601, 0.473, 0.4101, 0.4652, 0.4107, 0.4185, 0.3598, 0.438, 0.6224, 0.4623, 0.6619, 0.4786, 0.66, 0.4397, 0.6284, 0.4301, 0.5969, 0.8148, 0.5708, 0.8094, 0.5712, 0.8104, 0.5995, 0.8205, 0.5863, 0.833, 0.5797, 0.8383, 0.5794, 0.8424, 0.6129, 0.8529, 0.4501, 0.8149, 0.4208, 0.8206, 0.4126, 0.8431, 0.449, 0.8352, 0.5873, 0.8277, 0.5701, 0.823, 0.57, 0.8268, 0.5873, 0.8277, 0.6042, 0.8296, 0.5995, 0.8205, 0.57, 0.8268, 0.5863, 0.833, 0.5873, 0.8277, 0.6129, 0.8529, 0.5873, 0.8277, 0.5863, 0.833, 0.6279, 0.8731, 0.6129, 0.8529, 0.5771, 0.8732, 0.449, 0.8352, 0.4126, 0.8431, 0.3966, 0.8676, 0.4492, 0.8742, 0.5863, 0.833, 0.57, 0.8323, 0.5707, 0.8362, 0.5797, 0.8383, 0.5995, 0.8205, 0.5712, 0.8104, 0.5701, 0.823, 0.5873, 0.8277, 0.4077, 0.8431, 0.3929, 0.8632, 0.3966, 0.8676, 0.4126, 0.8431, 0.5794, 0.8424, 0.5782, 0.8473, 0.5771, 0.8732, 0.6129, 0.8529, 0.5797, 0.8383, 0.5707, 0.8362, 0.5709, 0.8416, 0.5794, 0.8424, 0.5794, 0.8424, 0.5709, 0.8416, 0.5711, 0.8499, 0.5782, 0.8473, 0.5782, 0.8473, 0.5711, 0.8499, 0.5703, 0.8739, 0.5771, 0.8732, 0.4492, 0.8742, 0.3966, 0.8676, 0.3894, 0.906, 0.4499, 0.9163, 0.57, 0.8268, 0.57, 0.8323, 0.5863, 0.833, 0.3966, 0.8676, 0.3929, 0.8632, 0.3859, 0.8993, 0.3894, 0.906, 0.6279, 0.8731, 0.5771, 0.8732, 0.5703, 0.8739, 0.5688, 0.9185, 0.635, 0.9097, 0.421, 0.8111, 0.4164, 0.8201, 0.4126, 0.8431, 0.4208, 0.8206, 0.4164, 0.8201, 0.4077, 0.8431, 0.4126, 0.8431, 0.5683, 0.9337, 0.5695, 0.9466, 0.6082, 0.9398, 0.6079, 0.9369, 0.4499, 0.9163, 0.3894, 0.906, 0.4124, 0.9292, 0.4507, 0.9359, 0.6314, 0.9164, 0.635, 0.9097, 0.6079, 0.9369, 0.6082, 0.9398, 0.635, 0.9097, 0.5688, 0.9185, 0.5683, 0.9337, 0.6079, 0.9369, 0.375, 0.09799, 0.3934, 0.0987, 0.3946, 0.05132, 0.3773, 0.05169, 0.3946, 0.05132, 0.3934, 0.0987, 0.4071, 0.09946, 0.4, 0.1329, 0.4076, 0.1303, 0.4071, 0.09946, 0.3934, 0.0987, 0.3934, 0.0987, 0.375, 0.09799, 0.3762, 0.1346, 0.4, 0.1329, 0.3978, 0.2662, 0.4, 0.1329, 0.3762, 0.1346, 0.3714, 0.2641, 0.3981, 0.2811, 0.3978, 0.2662, 0.3714, 0.2641, 0.3766, 0.2794, 0.4014, 0.3155, 0.3981, 0.2811, 0.3766, 0.2794, 0.3698, 0.3095, 0.4114, 0.3993, 0.4014, 0.3155, 0.3698, 0.3095, 0.3633, 0.4201, 0.3598, 0.438, 0.4107, 0.4185, 0.4114, 0.3993, 0.3633, 0.4201, 0.2096, 0.5182, 0.2252, 0.5105, 0.2184, 0.5086, 0.2072, 0.5144, 0.7137, 0.5833, 0.7109, 0.5898, 0.7384, 0.5648, 0.7393, 0.5595, 0.2294, 0.5041, 0.2194, 0.5116, 0.2195, 0.5122, 0.2259, 0.505, 0.2252, 0.5105, 0.2375, 0.5045, 0.225, 0.5023, 0.2184, 0.5086, 0.4341, 0.8235, 0.4502, 0.8228, 0.451, 0.8234, 0.4349, 0.8221, 0.4349, 0.8221, 0.451, 0.8234, 0.4517, 0.8241, 0.4359, 0.8209, 0.4359, 0.8209, 0.4517, 0.8241, 0.4523, 0.8251, 0.437, 0.82, 0.437, 0.82, 0.4523, 0.8251, 0.4528, 0.8261, 0.4382, 0.8193, 0.4382, 0.8193, 0.4528, 0.8261, 0.4531, 0.8273, 0.4395, 0.819, 0.4395, 0.819, 0.4531, 0.8273, 0.4533, 0.8285, 0.4408, 0.819, 0.4408, 0.819, 0.4533, 0.8285, 0.4533, 0.8297, 0.4421, 0.8193, 0.4421, 0.8193, 0.4533, 0.8297, 0.4532, 0.831, 0.4433, 0.8199, 0.4433, 0.8199, 0.4532, 0.831, 0.4529, 0.8321, 0.4445, 0.8208, 0.6788, 0.5078, 0.6823, 0.5118, 0.6713, 0.6145, 0.6704, 0.6104, 0.339, 0.5055, 0.4173, 0.5157, 0.4191, 0.6124, 0.35, 0.6071, 0.6704, 0.6104, 0.611, 0.6158, 0.6134, 0.518, 0.6788, 0.5078, 0.6134, 0.518, 0.6249, 0.46, 0.677, 0.466, 0.6788, 0.5078, 0.611, 0.6158, 0.568, 0.6158, 0.5704, 0.518, 0.6134, 0.518, 0.3959, 0.4542, 0.3984, 0.4565, 0.3592, 0.4726, 0.3443, 0.4602, 0.339, 0.5055, 0.3383, 0.4601, 0.4082, 0.4672, 0.4173, 0.5157, 0.6788, 0.5078, 0.677, 0.466, 0.683, 0.4659, 0.6823, 0.5118, 0.4173, 0.5157, 0.4462, 0.5141, 0.4469, 0.6108, 0.4191, 0.6124, 0.3959, 0.4542, 0.4528, 0.4459, 0.4526, 0.4477, 0.4526, 0.4474, 0.3984, 0.4565, 0.4082, 0.4672, 0.4467, 0.457, 0.4462, 0.5141, 0.4173, 0.5157, 0.3383, 0.4601, 0.3601, 0.473, 0.4101, 0.4652, 0.4082, 0.4672, 0.6134, 0.518, 0.5704, 0.518, 0.5673, 0.4516, 0.6249, 0.46, 0.6619, 0.4786, 0.66, 0.4397, 0.6613, 0.4437, 0.661, 0.479, 0.4101, 0.4652, 0.4469, 0.4566, 0.4467, 0.457, 0.4082, 0.4672, 0.4389, 0.3908, 0.4298, 0.292, 0.4307, 0.289, 0.4423, 0.3883, 0.4471, 0.4104, 0.4107, 0.4185, 0.4114, 0.3993, 0.4389, 0.3908, 0.4114, 0.3993, 0.4014, 0.3155, 0.4298, 0.292, 0.4389, 0.3908, 0.578, 0.3934, 0.5897, 0.2931, 0.6349, 0.3105, 0.6319, 0.4124, 0.4471, 0.4104, 0.4389, 0.3908, 0.4423, 0.3883, 0.4474, 0.408, 0.3981, 0.2811, 0.3978, 0.2662, 0.4296, 0.2706, 0.4259, 0.2814, 0.5728, 0.4133, 0.578, 0.3934, 0.6319, 0.4124, 0.6284, 0.4301, 0.6284, 0.4301, 0.6319, 0.4124, 0.6565, 0.4216, 0.66, 0.4397, 0.3611, 0.4342, 0.3646, 0.4162, 0.3633, 0.4201, 0.3598, 0.438, 0.6319, 0.4124, 0.6349, 0.3105, 0.6504, 0.3096, 0.6565, 0.4216, 0.3646, 0.4162, 0.3706, 0.3054, 0.3698, 0.3095, 0.3633, 0.4201, 0.3978, 0.2662, 0.4, 0.1329, 0.4076, 0.1303, 0.4296, 0.2706, 0.5945, 0.2854, 0.5908, 0.2745, 0.5921, 0.2691, 0.5945, 0.2844, 0.5945, 0.2844, 0.5921, 0.2691, 0.6296, 0.2652, 0.6296, 0.2833, 0.6296, 0.2833, 0.6296, 0.2652, 0.6476, 0.2634, 0.6438, 0.2839, 0.6438, 0.2839, 0.6476, 0.2634, 0.6496, 0.2679, 0.6443, 0.2834, 0.4296, 0.2706, 0.4076, 0.1303, 0.407, 0.1304, 0.4283, 0.2652, 0.5921, 0.2691, 0.6136, 0.1329, 0.6302, 0.1333, 0.6296, 0.2652, 0.6296, 0.2652, 0.6302, 0.1333, 0.6476, 0.1328, 0.6476, 0.2634, 0.3734, 0.2596, 0.3733, 0.1303, 0.3762, 0.1346, 0.3714, 0.2641, 0.4465, 0.7844, 0.4494, 0.7988, 0.4227, 0.8011, 0.4246, 0.786, 0.4076, 0.1303, 0.4071, 0.09946, 0.4072, 0.09807, 0.407, 0.1304, 0.6136, 0.1329, 0.6134, 0.1002, 0.6324, 0.1006, 0.6302, 0.1333, 0.6302, 0.1333, 0.6324, 0.1006, 0.6468, 0.1001, 0.6476, 0.1328, 0.3733, 0.1303, 0.3742, 0.09799, 0.375, 0.09799, 0.3762, 0.1346, 0.5971, 0.7911, 0.5964, 0.8084, 0.5705, 0.8056, 0.5673, 0.7911, 0.4071, 0.09946, 0.3946, 0.05132, 0.4108, 0.08524, 0.4072, 0.09807, 0.6134, 0.1002, 0.6098, 0.08724, 0.6323, 0.08755, 0.6324, 0.1006, 0.6324, 0.1006, 0.6323, 0.08755, 0.6502, 0.08004, 0.6468, 0.1001, 0.6059, 0.05081, 0.6438, 0.05043, 0.6465, 0.06402, 0.6297, 0.06749, 0.6043, 0.05819, 0.3742, 0.09799, 0.3709, 0.07811, 0.3773, 0.05169, 0.375, 0.09799, 0.4209, 0.8099, 0.4208, 0.8206, 0.421, 0.8111, 0.4236, 0.8054, 0.4497, 0.7964, 0.4494, 0.8001, 0.4494, 0.8065, 0.4494, 0.7988, 0.3946, 0.05132, 0.409, 0.04946, 0.4081, 0.08309, 0.4108, 0.08524, 0.4108, 0.08524, 0.4081, 0.08309, 0.3916, 0.08333, 0.3885, 0.08554, 0.6323, 0.08755, 0.6292, 0.08531, 0.65, 0.07327, 0.6502, 0.08004, 0.3771, 0.04881, 0.4147, 0.04918, 0.4114, 0.04912, 0.409, 0.04946, 0.3946, 0.05132, 0.3773, 0.05169, 0.3739, 0.04983, 0.3767, 0.04987, 0.3709, 0.07811, 0.371, 0.07141, 0.3739, 0.04983, 0.3773, 0.05169, 0.6003, 0.8102, 0.5985, 0.819, 0.6012, 0.8145, 0.6016, 0.8082, 0.4494, 0.7988, 0.4494, 0.8065, 0.4209, 0.8099, 0.4227, 0.8011, 0.409, 0.04946, 0.4114, 0.04912, 0.409, 0.07095, 0.4081, 0.08309, 0.6125, 0.08507, 0.6117, 0.07281, 0.6247, 0.08033, 0.6292, 0.08531, 0.6292, 0.08531, 0.6247, 0.08033, 0.6476, 0.06923, 0.65, 0.07327, 0.65, 0.07327, 0.6476, 0.06923, 0.6443, 0.05151, 0.6471, 0.05147, 0.6022, 0.7951, 0.6003, 0.8102, 0.6016, 0.8082, 0.601, 0.7911, 0.6129, 0.8529, 0.5873, 0.8277, 0.6042, 0.8296, 0.4114, 0.04912, 0.4147, 0.04918, 0.4162, 0.05648, 0.409, 0.07095, 0.6117, 0.07281, 0.6043, 0.05819, 0.6297, 0.06749, 0.6247, 0.08033, 0.6247, 0.08033, 0.6297, 0.06749, 0.6465, 0.06402, 0.6476, 0.06923, 0.5964, 0.8084, 0.5969, 0.8148, 0.5708, 0.8094, 0.5705, 0.8056, 0.3734, 0.06741, 0.3745, 0.06225, 0.3771, 0.04881, 0.3767, 0.04987, 0.4494, 0.8065, 0.4501, 0.8149, 0.4208, 0.8206, 0.4209, 0.8099, 0.4298, 0.292, 0.4259, 0.2814, 0.426, 0.2804, 0.4307, 0.289, 0.4014, 0.3155, 0.3981, 0.2811, 0.4259, 0.2814, 0.4298, 0.292, 0.3706, 0.3054, 0.3772, 0.2799, 0.3766, 0.2794, 0.3698, 0.3095, 0.5897, 0.2931, 0.5945, 0.2844, 0.6296, 0.2833, 0.6349, 0.3105, 0.6349, 0.3105, 0.6296, 0.2833, 0.6438, 0.2839, 0.6504, 0.3096, 0.4469, 0.6108, 0.4475, 0.7098, 0.4197, 0.7114, 0.4191, 0.6124, 0.611, 0.6158, 0.611, 0.7157, 0.568, 0.7157, 0.568, 0.6158, 0.6704, 0.6104, 0.6675, 0.6599, 0.611, 0.7157, 0.611, 0.6158, 0.4191, 0.6124, 0.4197, 0.7114, 0.3549, 0.6561, 0.35, 0.6071, 0.35, 0.6071, 0.3549, 0.6561, 0.3537, 0.6521, 0.3508, 0.6031, 0.4475, 0.7098, 0.4475, 0.7449, 0.4173, 0.75, 0.4197, 0.7114, 0.611, 0.7157, 0.618, 0.7437, 0.568, 0.7381, 0.568, 0.7157, 0.6675, 0.6599, 0.6659, 0.7332, 0.618, 0.7437, 0.611, 0.7157, 0.4197, 0.7114, 0.4173, 0.75, 0.3553, 0.7278, 0.3549, 0.6561, 0.2994, 0.6669, 0.2897, 0.6483, 0.3191, 0.634, 0.3309, 0.6577, 0.4475, 0.7449, 0.4465, 0.7777, 0.41, 0.7793, 0.4173, 0.75, 0.618, 0.7437, 0.6208, 0.7763, 0.568, 0.7763, 0.568, 0.7381, 0.6659, 0.7332, 0.6698, 0.7578, 0.6208, 0.7763, 0.618, 0.7437, 0.4173, 0.75, 0.41, 0.7793, 0.3508, 0.7521, 0.3553, 0.7278, 0.3508, 0.7521, 0.2994, 0.6669, 0.3309, 0.6577, 0.3553, 0.7278, 0.6698, 0.7578, 0.6704, 0.7609, 0.6107, 0.7884, 0.6208, 0.7763, 0.4522, 0.7673, 0.4528, 0.782, 0.4465, 0.7844, 0.4465, 0.7777, 0.4528, 0.782, 0.4497, 0.7964, 0.4494, 0.7988, 0.4465, 0.7844, 0.6107, 0.7884, 0.5958, 0.7952, 0.5971, 0.7911, 0.6208, 0.7763, 0.4465, 0.7777, 0.4465, 0.7844, 0.4246, 0.786, 0.41, 0.7793, 0.6208, 0.7763, 0.5971, 0.7911, 0.5673, 0.7911, 0.568, 0.7763, 0.6659, 0.7332, 0.6883, 0.6633, 0.7196, 0.6731, 0.6698, 0.7578, 0.6698, 0.7578, 0.7196, 0.6731, 0.7223, 0.6749, 0.6704, 0.7609, 0.3553, 0.7278, 0.3309, 0.6577, 0.3461, 0.6418, 0.3549, 0.6561, 0.6675, 0.6599, 0.673, 0.6458, 0.6883, 0.6633, 0.6659, 0.7332, 0.3549, 0.6561, 0.3461, 0.6418, 0.3482, 0.6381, 0.3537, 0.6521, 0.2897, 0.6483, 0.2681, 0.608, 0.2935, 0.5923, 0.3191, 0.634, 0.6883, 0.6633, 0.6997, 0.6511, 0.7289, 0.6651, 0.7196, 0.6731, 0.7196, 0.6731, 0.7289, 0.6651, 0.7321, 0.6561, 0.7223, 0.6749, 0.3309, 0.6577, 0.3191, 0.634, 0.3367, 0.6182, 0.3461, 0.6418, 0.673, 0.6458, 0.6824, 0.633, 0.6997, 0.6511, 0.6883, 0.6633, 0.3461, 0.6418, 0.3367, 0.6182, 0.3389, 0.6254, 0.3482, 0.6381, 0.2073, 0.5211, 0.2085, 0.5178, 0.2072, 0.5144, 0.2096, 0.5182, 0.6997, 0.6511, 0.725, 0.6079, 0.7502, 0.6233, 0.7289, 0.6651, 0.2929, 0.6572, 0.2718, 0.6158, 0.2681, 0.608, 0.2897, 0.6483, 0.3191, 0.634, 0.2935, 0.5923, 0.308, 0.5763, 0.3367, 0.6182, 0.6824, 0.633, 0.7109, 0.5898, 0.725, 0.6079, 0.6997, 0.6511, 0.6847, 0.6257, 0.7137, 0.5833, 0.7109, 0.5898, 0.6824, 0.633, 0.2375, 0.5045, 0.225, 0.5023, 0.2259, 0.505, 0.2294, 0.5041, 0.7109, 0.5898, 0.7384, 0.5648, 0.7522, 0.5761, 0.725, 0.6079, 0.2468, 0.5698, 0.2096, 0.5182, 0.2252, 0.5105, 0.2688, 0.5623, 0.725, 0.6079, 0.7522, 0.5761, 0.774, 0.5834, 0.7502, 0.6233, 0.2718, 0.6158, 0.2483, 0.5763, 0.2468, 0.5698, 0.2681, 0.608, 0.2681, 0.608, 0.2468, 0.5698, 0.2688, 0.5623, 0.2935, 0.5923, 0.2935, 0.5923, 0.2688, 0.5623, 0.2826, 0.5527, 0.308, 0.5763, 0.2194, 0.5116, 0.2195, 0.5122, 0.2085, 0.5178, 0.2073, 0.5211, 0.2072, 0.5144, 0.1775, 0.4801, 0.1942, 0.4721, 0.2184, 0.5086, 0.7522, 0.5761, 0.8032, 0.518, 0.8154, 0.5276, 0.774, 0.5834, 0.2483, 0.5763, 0.2073, 0.5211, 0.2096, 0.5182, 0.2468, 0.5698, 0.2688, 0.5623, 0.2252, 0.5105, 0.2375, 0.5045, 0.2826, 0.5527, 0.7384, 0.5648, 0.7931, 0.5104, 0.8032, 0.518, 0.7522, 0.5761, 0.7393, 0.5595, 0.7849, 0.5107, 0.7931, 0.5104, 0.7384, 0.5648, 0.1775, 0.4801, 0.1782, 0.4445, 0.1857, 0.4453, 0.1942, 0.4721, 0.803, 0.5185, 0.8265, 0.4834, 0.8436, 0.491, 0.8141, 0.5243, 0.2085, 0.5178, 0.1793, 0.485, 0.1775, 0.4801, 0.2072, 0.5144, 0.2184, 0.5086, 0.1942, 0.4721, 0.2027, 0.4629, 0.225, 0.5023, 0.7965, 0.5113, 0.8187, 0.4728, 0.8265, 0.4834, 0.803, 0.5185, 0.225, 0.5023, 0.2027, 0.4629, 0.204, 0.4668, 0.2259, 0.505, 0.8448, 0.4502, 0.8451, 0.453, 0.8378, 0.4535, 0.8372, 0.4509, 0.8265, 0.4834, 0.8378, 0.4535, 0.8451, 0.453, 0.8436, 0.491, 0.1793, 0.485, 0.1778, 0.4473, 0.1782, 0.4445, 0.1775, 0.4801, 0.1942, 0.4721, 0.1951, 0.4565, 0.1987, 0.455, 0.2027, 0.4629, 0.8187, 0.4728, 0.8244, 0.4629, 0.8278, 0.4657, 0.8265, 0.4834, 0.2027, 0.4629, 0.1987, 0.455, 0.1984, 0.4571, 0.204, 0.4668, 0.1942, 0.4721, 0.1857, 0.4453, 0.1851, 0.4478, 0.1963, 0.4774, 0.1942, 0.4721, 0.1963, 0.4774, 0.195, 0.4599, 0.1951, 0.4565, 0.1984, 0.4571, 0.1987, 0.455, 0.1951, 0.4565, 0.195, 0.4599, 0.6224, 0.4623, 0.5676, 0.4531, 0.5728, 0.4133, 0.6284, 0.4301, 0.3443, 0.4602, 0.3592, 0.4726, 0.3601, 0.473, 0.3383, 0.4601, 0.4107, 0.4185, 0.4471, 0.4104, 0.4469, 0.4566, 0.4101, 0.4652, 0.3601, 0.473, 0.3598, 0.438, 0.4107, 0.4185, 0.4101, 0.4652, 0.6224, 0.4623, 0.6284, 0.4301, 0.66, 0.4397, 0.6619, 0.4786, 0.5969, 0.8148, 0.5995, 0.8205, 0.5712, 0.8104, 0.5708, 0.8094, 0.4494, 0.8001, 0.449, 0.8011, 0.4501, 0.8149, 0.4494, 0.8065, 0.5863, 0.833, 0.6129, 0.8529, 0.5794, 0.8424, 0.5797, 0.8383, 0.4501, 0.8149, 0.449, 0.8352, 0.4126, 0.8431, 0.4208, 0.8206, 0.5873, 0.8277, 0.57, 0.8268, 0.5701, 0.823, 0.5873, 0.8277, 0.5995, 0.8205, 0.6042, 0.8296, 0.57, 0.8268, 0.5873, 0.8277, 0.5863, 0.833, 0.6129, 0.8529, 0.5863, 0.833, 0.5873, 0.8277, 0.6279, 0.8731, 0.5771, 0.8732, 0.6129, 0.8529, 0.449, 0.8352, 0.4492, 0.8742, 0.3966, 0.8676, 0.4126, 0.8431, 0.5863, 0.833, 0.5797, 0.8383, 0.5707, 0.8362, 0.57, 0.8323, 0.5995, 0.8205, 0.5873, 0.8277, 0.5701, 0.823, 0.5712, 0.8104, 0.4077, 0.8431, 0.4126, 0.8431, 0.3966, 0.8676, 0.3929, 0.8632, 0.5794, 0.8424, 0.6129, 0.8529, 0.5771, 0.8732, 0.5782, 0.8473, 0.5797, 0.8383, 0.5794, 0.8424, 0.5709, 0.8416, 0.5707, 0.8362, 0.5794, 0.8424, 0.5782, 0.8473, 0.5711, 0.8499, 0.5709, 0.8416, 0.5782, 0.8473, 0.5771, 0.8732, 0.5703, 0.8739, 0.5711, 0.8499, 0.4492, 0.8742, 0.4499, 0.9163, 0.3894, 0.906, 0.3966, 0.8676, 0.57, 0.8268, 0.5863, 0.833, 0.57, 0.8323, 0.3966, 0.8676, 0.3894, 0.906, 0.3859, 0.8993, 0.3929, 0.8632, 0.4499, 0.8639, 0.4514, 0.908, 0.4499, 0.9163, 0.4492, 0.8742, 0.6279, 0.8731, 0.635, 0.9097, 0.5688, 0.9185, 0.5703, 0.8739, 0.5771, 0.8732, 0.4514, 0.908, 0.4519, 0.9231, 0.4507, 0.9359, 0.4499, 0.9163, 0.421, 0.8111, 0.4208, 0.8206, 0.4126, 0.8431, 0.4164, 0.8201, 0.4164, 0.8201, 0.4126, 0.8431, 0.4077, 0.8431, 0.5683, 0.9337, 0.6079, 0.9369, 0.6082, 0.9398, 0.5695, 0.9466, 0.4499, 0.9163, 0.4507, 0.9359, 0.4124, 0.9292, 0.3894, 0.906, 0.6314, 0.9164, 0.6082, 0.9398, 0.6079, 0.9369, 0.635, 0.9097, 0.635, 0.9097, 0.6079, 0.9369, 0.5683, 0.9337, 0.5688, 0.9185, 0.375, 0.09799, 0.3773, 0.05169, 0.3946, 0.05132, 0.3934, 0.0987, 0.3946, 0.05132, 0.4071, 0.09946, 0.3934, 0.0987, 0.4, 0.1329, 0.3934, 0.0987, 0.4071, 0.09946, 0.4076, 0.1303, 0.3934, 0.0987, 0.4, 0.1329, 0.3762, 0.1346, 0.375, 0.09799, 0.3978, 0.2662, 0.3714, 0.2641, 0.3762, 0.1346, 0.4, 0.1329, 0.3981, 0.2811, 0.3766, 0.2794, 0.3714, 0.2641, 0.3978, 0.2662, 0.4014, 0.3155, 0.3698, 0.3095, 0.3766, 0.2794, 0.3981, 0.2811, 0.4114, 0.3993, 0.3633, 0.4201, 0.3698, 0.3095, 0.4014, 0.3155, 0.3598, 0.438, 0.3633, 0.4201, 0.4114, 0.3993, 0.4107, 0.4185, 0.2096, 0.5182, 0.2072, 0.5144, 0.2184, 0.5086, 0.2252, 0.5105, 0.7137, 0.5833, 0.7393, 0.5595, 0.7384, 0.5648, 0.7109, 0.5898, 0.2294, 0.5041, 0.2259, 0.505, 0.2195, 0.5122, 0.2194, 0.5116, 0.2252, 0.5105, 0.2184, 0.5086, 0.225, 0.5023, 0.2375, 0.5045, 0.4341, 0.8235, 0.4349, 0.8221, 0.451, 0.8234, 0.4502, 0.8228, 0.4349, 0.8221, 0.4359, 0.8209, 0.4517, 0.8241, 0.451, 0.8234, 0.4359, 0.8209, 0.437, 0.82, 0.4523, 0.8251, 0.4517, 0.8241, 0.437, 0.82, 0.4382, 0.8193, 0.4528, 0.8261, 0.4523, 0.8251, 0.4382, 0.8193, 0.4395, 0.819, 0.4531, 0.8273, 0.4528, 0.8261, 0.4395, 0.819, 0.4408, 0.819, 0.4533, 0.8285, 0.4531, 0.8273, 0.4408, 0.819, 0.4421, 0.8193, 0.4533, 0.8297, 0.4533, 0.8285, 0.4421, 0.8193, 0.4433, 0.8199, 0.4532, 0.831, 0.4533, 0.8297, 0.4433, 0.8199, 0.4445, 0.8208, 0.4529, 0.8321, 0.4532, 0.831])
me_cube.materials.append(mat_material)
me_cube.use_remesh_preserve_volume = False
me_cube.use_remesh_preserve_attributes = False
me_cube.use_mirror_vertex_groups = False
me_cube.update()
arm_armature = bpy.data.armatures.new('Armature')  # bones are not reproduced

# ---- objects
ob_metarig = bpy.data.objects.new('metarig', arm_armature)
ob_cube = bpy.data.objects.new('Cube', me_cube)
ob_camera = bpy.data.objects.new('Camera', cam_camera)

# ---- transforms, parenting, visibility, modifiers, constraints
ob_metarig.location = (0.402, 0.1273, 3.431)
ob_metarig.show_in_front = True
ob_metarig.lineart.crease_threshold = 0.0
ob_cube.parent = ob_metarig
ob_cube.matrix_parent_inverse = Matrix(((1.0, 0.0, 0.0, -0.402), (0.0, 1.0, 0.0, -0.1273), (0.0, 0.0, 1.0, -3.431), (0.0, 0.0, 0.0, 1.0)))
ob_cube.location = (0.0, 0.0, 0.0)
ob_cube.lock_rotations_4d = False
ob_cube.empty_display_type = 'ARROWS'
ob_cube.lineart.crease_threshold = 0.0
_vg = ob_cube.vertex_groups.new(name='hips')
for _i, _w in zip([0, 1, 4, 6, 8, 9, 10, 11, 12, 13, 18, 109, 110, 120, 140, 141, 142, 143, 170, 171, 174, 176, 178, 179, 181, 182, 183, 185, 186, 187, 190, 193, 330, 332, 333, 334, 335, 336], [0.9989, 1.0, 0.9999, 1.0, 0.954, 0.9725, 0.9943, 1.0, 0.07494, 0.05837, 2.944e-05, 0.05613, 0.006742, 0.0196, 1.0, 1.0, 1.0, 1.0, 1.0, 0.9946, 1.0, 1.0, 0.9925, 0.9872, 0.9667, 0.9993, 1.0, 0.002763, 0.01677, 1.0, 0.9809, 1.0, 0.9999, 0.9998, 0.9999, 0.9192, 0.9998, 0.9992]): _vg.add([_i], _w, 'REPLACE')
_vg = ob_cube.vertex_groups.new(name='spine')
for _i, _w in zip([2, 3, 5, 7, 76, 77, 90, 91, 92, 94, 95, 96, 97, 98, 100, 102, 103, 104, 106, 172, 173, 175, 177, 184, 192, 258, 259, 280, 281, 282, 284, 285, 286, 287, 288, 290, 291, 292, 293, 294, 296], [1.0, 0.9849, 1.0, 1.0, 0.0009784, 0.01109, 0.02, 0.02041, 0.0, 0.0, 0.0, 0.01096, 0.004946, 0.0, 0.0, 3.134e-05, 0.0, 0.0, 0.0, 0.9321, 0.9386, 1.0, 1.0, 1.0, 1.0, 0.01864, 8.881e-05, 0.0296, 0.008631, 0.0, 0.0, 0.0, 0.008494, 0.01586, 4.519e-07, 0.0, 0.0, 0.003618, 0.05167, 0.0, 0.0]): _vg.add([_i], _w, 'REPLACE')
_vg = ob_cube.vertex_groups.new(name='chest')
for _i, _w in zip([7, 76, 77, 78, 79, 82, 83, 86, 90, 91, 177, 184, 258, 259, 260, 261, 262, 263, 266, 268, 269, 272, 273, 274, 275, 281, 283], [2.34e-06, 0.002141, 0.004391, 1.0, 1.0, 1.0, 0.0, 0.9962, 0.0, 0.0, 0.002822, 1.67e-06, 0.000168, 5.78e-05, 1.0, 1.0, 1.0, 0.948, 1.0, 0.9947, 1.0, 0.9724, 0.0, 0.9329, 0.9851, 3.012e-11, 0.0]): _vg.add([_i], _w, 'REPLACE')
_vg = ob_cube.vertex_groups.new(name='neck')
for _i, _w in zip([50, 56, 58, 63, 88, 89, 144, 145, 152, 158, 228, 230, 235, 237, 242, 244, 249, 251, 276, 277, 278, 279, 337, 338, 339, 340, 341, 342, 343, 346, 356, 364], [0.9984, 1.0, 5.404e-09, 1.246e-05, 0.9914, 1.0, 1.055e-06, 0.0001877, 0.0, 0.0, 1.0, 4.265e-11, 1.0, 0.04797, 1.0, 0.9882, 1.0, 0.9679, 0.9999, 0.9701, 1.0, 1.0, 9.785e-27, 3.661e-17, 0.07164, 0.08485, 6.82e-08, 0.0, 0.0, 0.0, 0.0, 0.0]): _vg.add([_i], _w, 'REPLACE')
_vg = ob_cube.vertex_groups.new(name='head')
for _i, _w in zip([2, 5, 7, 50, 56, 58, 63, 77, 78, 79, 80, 81, 82, 83, 84, 85, 86, 87, 88, 89, 144, 145, 146, 147, 148, 149, 150, 151, 152, 153, 154, 155, 156, 157, 158, 159, 160, 161, 162, 163, 164, 165, 166, 167, 168, 169, 172, 174, 176, 181, 183, 184, 187, 192, 228, 230, 235, 237, 242, 244, 251, 258, 259, 260, 261, 262, 263, 264, 265, 266, 267, 268, 269, 270, 271, 272, 273, 274, 275, 276, 277, 278, 279, 280, 337, 338, 339, 340, 341, 342, 343, 344, 345, 346, 347, 348, 349, 350, 351, 352, 353, 354, 355, 356, 357, 358, 359, 360, 361, 362, 363, 364, 365, 366, 367, 368, 369, 370, 371, 372, 373, 374, 375, 376, 377, 378, 379, 380, 381, 382, 383, 384, 385, 386], [0.0, 0.0, 0.0, 0.0, 2.355e-05, 0.9846, 0.9881, 0.0, 0.0, 0.0, 0.0, 0.0, 0.0, 0.0, 0.0, 0.0, 0.0, 8.451e-30, 0.0, 0.0, 1.0, 1.0, 1.0, 0.9788, 1.0, 1.0, 0.9901, 1.0, 1.0, 1.0, 1.0, 0.9969, 0.998, 0.9983, 1.0, 1.0, 0.9626, 0.1128, 0.1684, 0.07395, 0.01444, 0.001913, 0.0007156, 0.008855, 0.1645, 0.7622, 0.0, 0.0, 0.0, 0.0, 0.0, 0.0, 0.0, 0.0, 0.0003785, 0.9276, 0.06014, 1.0, 0.9995, 0.0, 0.0002083, 0.0, 0.0, 0.0, 0.0, 0.0, 0.0, 0.0, 0.0, 0.0, 3.906e-21, 0.0, 0.0, 0.0, 0.0, 0.0, 1.401e-45, 0.0, 0.0, 0.0, 0.0, 0.0, 0.0, 0.0, 1.0, 1.0, 1.0, 0.9828, 1.0, 1.0, 1.0, 0.9512, 0.9999, 1.0, 1.0, 1.0, 1.0, 1.0, 1.0, 1.0, 0.9987, 0.9953, 1.0, 1.0, 1.0, 1.0, 0.9992, 1.0, 0.9999, 1.0, 0.9837, 0.991, 1.0, 1.0, 0.9994, 1.0, 0.9999, 0.00857, 0.9426, 0.8202, 0.0337, 0.05732, 0.1645, 0.005092, 0.6339, 0.9994, 0.2912, 1.0, 0.4694, 0.9998, 0.2952, 0.876, 0.02027, 0.9888]): _vg.add([_i], _w, 'REPLACE')
_vg = ob_cube.vertex_groups.new(name='shoulder.L')
for _i, _w in zip([5, 50, 63, 78, 80, 81, 84, 85, 86, 87, 88, 89, 175, 179, 181, 193, 268, 274], [2.366e-14, 2.366e-14, 1.406e-14, 2.368e-14, 2.368e-14, 2.328e-14, 2.368e-14, 2.368e-14, 1.0, 1.0, 1.0, 2.368e-14, 2.368e-14, 1.236e-14, 1.672e-14, 1.189e-14, 9.342e-16, 0.9977]): _vg.add([_i], _w, 'REPLACE')
_vg = ob_cube.vertex_groups.new(name='upper_arm.L')
for _i, _w in zip([2, 3, 76, 77, 78, 79, 80, 81, 82, 83, 84, 85, 90, 91, 92, 93, 94, 95, 96, 97, 98, 99, 100, 101, 102, 104, 106, 107, 114, 116, 118, 119, 263, 269], [0.0, 0.001826, 1.0, 0.001038, 0.0, 0.02286, 0.9998, 0.9989, 0.0, 0.01979, 0.9985, 1.0, 1.0, 1.0, 0.9998, 0.9991, 0.9513, 1.0, 0.9645, 1.0, 0.8628, 1.0, 1.0, 1.0, 0.0, 0.0, 0.0, 1.0, 0.0, 0.0, 0.0, 0.0, 0.0, 0.0]): _vg.add([_i], _w, 'REPLACE')
_vg = ob_cube.vertex_groups.new(name='forearm.L')
for _i, _w in zip([2, 102, 103, 104, 105, 106, 107, 108, 109, 110, 111, 112, 113, 114, 115, 116, 117, 118, 119, 120, 121, 122, 123, 124, 125, 126, 127, 128, 129, 130, 131], [0.006092, 1.0, 0.9284, 0.9998, 1.0, 0.9337, 1.0, 0.9021, 1.0, 1.0, 0.986, 4.727e-06, 0.009659, 1.0, 1.0, 1.0, 1.0, 1.0, 1.0, 0.06519, 0.04157, 8.742e-05, 0.01327, 5.784e-08, 0.0003278, 0.0, 0.0, 0.0, 0.0, 0.0, 0.0]): _vg.add([_i], _w, 'REPLACE')
_vg = ob_cube.vertex_groups.new(name='hand.L')
_vg = ob_cube.vertex_groups.new(name='palm.01.L')
for _i, _w in zip([8, 12, 15, 17, 20, 108, 109, 110, 111, 112, 113, 120, 121, 122, 123, 124, 125, 126, 127, 128, 129, 130, 131, 132, 133, 134, 135, 136, 137, 138, 139, 142], [0.0, 0.0, 0.0, 0.0, 0.0, 0.01889, 0.06157, 3.406e-09, 0.0166, 0.003726, 0.01626, 0.9817, 1.0, 0.0003099, 0.5576, 0.06604, 0.6296, 1.0, 1.0, 1.0, 1.0, 1.0, 0.9997, 1.0, 1.0, 1.0, 1.0, 1.0, 0.9416, 0.9999, 1.0, 0.0]): _vg.add([_i], _w, 'REPLACE')
_vg = ob_cube.vertex_groups.new(name='f_index.01.L')
_vg = ob_cube.vertex_groups.new(name='f_index.02.L')
_vg = ob_cube.vertex_groups.new(name='f_index.03.L')
_vg = ob_cube.vertex_groups.new(name='thumb.01.L')
_vg = ob_cube.vertex_groups.new(name='thumb.02.L')
_vg = ob_cube.vertex_groups.new(name='thumb.03.L')
_vg = ob_cube.vertex_groups.new(name='palm.02.L')
_vg = ob_cube.vertex_groups.new(name='f_middle.01.L')
_vg = ob_cube.vertex_groups.new(name='f_middle.02.L')
_vg = ob_cube.vertex_groups.new(name='f_middle.03.L')
_vg = ob_cube.vertex_groups.new(name='palm.03.L')
_vg = ob_cube.vertex_groups.new(name='f_ring.01.L')
_vg = ob_cube.vertex_groups.new(name='f_ring.02.L')
_vg = ob_cube.vertex_groups.new(name='f_ring.03.L')
_vg = ob_cube.vertex_groups.new(name='palm.04.L')
_vg = ob_cube.vertex_groups.new(name='f_pinky.01.L')
_vg = ob_cube.vertex_groups.new(name='f_pinky.02.L')
_vg = ob_cube.vertex_groups.new(name='f_pinky.03.L')
_vg = ob_cube.vertex_groups.new(name='shoulder.R')
for _i, _w in zip([228, 235, 237, 270, 271, 272, 273, 274, 276, 277, 279], [0.0, 0.001329, 0.0, 4.182e-06, 2.368e-14, 1.0, 1.0, 1.0, 1.0, 1.0, 0.0]): _vg.add([_i], _w, 'REPLACE')
_vg = ob_cube.vertex_groups.new(name='upper_arm.R')
for _i, _w in zip([173, 258, 259, 261, 264, 265, 267, 270, 271, 280, 281, 282, 283, 284, 285, 286, 287, 288, 289, 290, 291], [0.0002782, 6.797e-10, 0.03706, 0.01665, 1.0, 0.9502, 0.03174, 0.9642, 0.8997, 0.9996, 1.0, 0.9139, 0.9944, 0.9544, 0.9989, 0.9983, 0.9993, 0.9599, 0.9999, 1.0, 1.0]): _vg.add([_i], _w, 'REPLACE')
_vg = ob_cube.vertex_groups.new(name='forearm.R')
for _i, _w in zip([292, 293, 294, 295, 296, 297, 298, 299, 300, 301, 302, 303, 304, 305, 306, 307, 308, 309, 310, 311, 312, 313, 314, 315], [0.9983, 0.943, 0.9326, 1.0, 0.9929, 0.9971, 0.9999, 0.9535, 1.0, 1.0, 0.8939, 0.9495, 0.9994, 0.9999, 1.0, 1.0, 1.0, 1.0, 0.05861, 0.1444, 0.2176, 0.0002255, 0.1275, 0.04882]): _vg.add([_i], _w, 'REPLACE')
_vg = ob_cube.vertex_groups.new(name='hand.R')
_vg = ob_cube.vertex_groups.new(name='palm.01.R')
for _i, _w in zip([299, 300, 301, 302, 303, 310, 311, 312, 313, 314, 315, 316, 317, 318, 319, 320, 321, 322, 323, 324, 325, 326, 327, 328, 329], [0.04005, 0.0, 0.01926, 1.0, 0.002982, 0.8322, 0.2127, 1.0, 0.02329, 0.4036, 0.4794, 0.9986, 1.0, 1.0, 1.0, 1.0, 1.0, 1.0, 0.9987, 1.0, 1.0, 0.9999, 0.9938, 1.0, 1.0]): _vg.add([_i], _w, 'REPLACE')
_vg = ob_cube.vertex_groups.new(name='f_index.01.R')
_vg = ob_cube.vertex_groups.new(name='f_index.02.R')
_vg = ob_cube.vertex_groups.new(name='f_index.03.R')
_vg = ob_cube.vertex_groups.new(name='thumb.01.R')
_vg = ob_cube.vertex_groups.new(name='thumb.02.R')
_vg = ob_cube.vertex_groups.new(name='thumb.03.R')
_vg = ob_cube.vertex_groups.new(name='palm.02.R')
_vg = ob_cube.vertex_groups.new(name='f_middle.01.R')
_vg = ob_cube.vertex_groups.new(name='f_middle.02.R')
_vg = ob_cube.vertex_groups.new(name='f_middle.03.R')
_vg = ob_cube.vertex_groups.new(name='palm.03.R')
_vg = ob_cube.vertex_groups.new(name='f_ring.01.R')
_vg = ob_cube.vertex_groups.new(name='f_ring.02.R')
_vg = ob_cube.vertex_groups.new(name='f_ring.03.R')
_vg = ob_cube.vertex_groups.new(name='palm.04.R')
_vg = ob_cube.vertex_groups.new(name='f_pinky.01.R')
_vg = ob_cube.vertex_groups.new(name='f_pinky.02.R')
_vg = ob_cube.vertex_groups.new(name='f_pinky.03.R')
_vg = ob_cube.vertex_groups.new(name='thigh.L')
for _i, _w in zip([0, 1, 4, 6, 8, 9, 10, 11, 12, 13, 14, 15, 16, 17, 18, 19, 20, 21, 22, 23, 24, 25, 26, 27, 28, 29, 30, 31, 32, 33, 70, 71, 72, 73, 74, 75, 140, 141, 142, 143, 174, 176, 178, 180, 181, 182, 183, 186, 187, 188, 189, 190, 191, 192, 193, 194, 196, 197, 198, 199, 200, 202, 203, 205, 257, 330, 332, 333, 334, 335, 336], [3.014e-05, 0.0, 2.203e-06, 0.0, 0.9998, 0.1047, 0.1163, 1.0, 1.0, 1.0, 0.9968, 1.0, 1.0, 0.9984, 0.9992, 1.0, 0.9985, 0.9966, 0.9882, 0.9783, 0.9956, 0.9999, 1.0, 1.0, 0.03832, 0.009512, 0.04725, 0.0213, 0.1545, 0.1076, 0.9093, 1.0, 1.0, 1.0, 1.0, 1.0, 1.0, 0.865, 1.0, 1.0, 0.0, 0.0, 0.0, 0.008742, 0.0, 0.0001052, 0.0, 0.0, 0.0, 7.439e-06, 0.0, 0.05354, 0.0, 0.0, 0.0, 0.05808, 0.0, 4.647e-07, 0.0, 0.0, 0.0008456, 0.0, 0.0, 0.0, 0.0, 0.03342, 0.1545, 0.0, 0.0, 0.0, 0.0]): _vg.add([_i], _w, 'REPLACE')
_vg = ob_cube.vertex_groups.new(name='shin.L')
for _i, _w in zip([28, 29, 30, 31, 32, 33, 34, 35, 36, 37, 38, 39, 40, 41, 42, 43, 44, 45, 46, 47, 51, 52, 57, 59, 64, 70, 71, 72, 73, 74, 75], [1.0, 1.0, 0.9997, 0.9587, 1.0, 1.0, 1.0, 0.9998, 1.0, 1.0, 1.0, 1.0, 0.9268, 0.9004, 0.9905, 1.0, 1.0, 1.0, 0.1415, 0.0146, 0.1398, 0.07149, 0.04655, 1.55e-05, 0.002252, 0.01916, 0.07878, 0.09044, 0.01552, 0.06314, 0.01098]): _vg.add([_i], _w, 'REPLACE')
_vg = ob_cube.vertex_groups.new(name='foot.L')
for _i, _w in zip([34, 40, 41, 42, 45, 46, 47, 48, 49, 51, 52, 53, 54, 55, 57, 59, 60, 61, 62, 64, 65, 66, 67, 68, 69], [0.03091, 1.089e-07, 3.758e-08, 0.01042, 0.02707, 0.977, 0.9263, 0.9834, 1.0, 1.0, 1.0, 1.0, 0.9738, 1.0, 0.9881, 0.9995, 0.9986, 0.8901, 1.0, 0.9935, 1.0, 0.9985, 0.9929, 0.9725, 1.0]): _vg.add([_i], _w, 'REPLACE')
_vg = ob_cube.vertex_groups.new(name='toe.L')
_vg = ob_cube.vertex_groups.new(name='heel.L')
_vg = ob_cube.vertex_groups.new(name='heel.02.L')
_vg = ob_cube.vertex_groups.new(name='thigh.R')
for _i, _w in zip([6, 11, 12, 13, 15, 16, 17, 18, 19, 20, 22, 23, 24, 26, 70, 72, 73, 74, 140, 170, 171, 172, 173, 176, 177, 178, 179, 180, 182, 183, 184, 185, 186, 187, 188, 189, 191, 194, 195, 196, 197, 198, 199, 200, 201, 202, 203, 204, 205, 208, 209, 210, 252, 253, 254, 255, 256, 257, 330, 333, 335, 336], [0.0, 0.0, 0.0, 0.0, 0.0, 0.00448, 0.0, 0.0, 0.0009637, 0.0, 0.003682, 0.0, 0.0, 0.0, 0.0, 0.0, 0.0, 0.0, 0.0, 7.184e-11, 1.394e-11, 0.0, 0.0, 2.585e-11, 0.0, 1.478e-08, 5.783e-14, 1.876e-06, 0.0002033, 7.655e-08, 0.0, 0.9996, 1.0, 5.933e-05, 0.01727, 0.9847, 1.0, 1.0, 1.0, 0.9945, 0.9895, 1.0, 1.0, 0.997, 0.9661, 1.0, 0.9982, 0.9995, 0.9999, 0.005332, 0.001862, 0.0002975, 1.0, 1.0, 0.9839, 0.0214, 0.9988, 0.9995, 0.0001543, 1.119e-07, 0.005333, 0.0]): _vg.add([_i], _w, 'REPLACE')
_vg = ob_cube.vertex_groups.new(name='shin.R')
for _i, _w in zip([22, 28, 34, 35, 36, 37, 38, 39, 40, 41, 42, 43, 44, 45, 46, 47, 48, 49, 51, 52, 53, 54, 55, 57, 59, 60, 61, 62, 64, 65, 66, 67, 68, 69, 73, 200, 206, 207, 208, 209, 210, 211, 212, 213, 214, 215, 216, 217, 218, 219, 220, 221, 222, 223, 224, 225, 226, 227, 229, 231, 232, 233, 234, 236, 238, 239, 240, 241, 243, 245, 246, 247, 248, 250, 252, 254, 255, 256], [0.0, 0.0, 0.0, 0.0, 0.0, 0.0, 0.0, 0.0, 0.0, 0.0, 0.0, 0.0, 0.0, 0.0, 0.0, 0.0, 0.0, 0.0, 0.0, 0.0, 0.0, 0.0, 0.0, 0.0, 0.0, 0.0, 0.0, 0.0, 0.0, 0.0, 0.0, 0.0, 0.0, 0.0, 0.0, 0.0, 0.9999, 0.9973, 0.9157, 0.9422, 1.0, 1.0, 1.0, 1.0, 0.9997, 1.0, 1.0, 0.9687, 1.0, 0.9977, 1.0, 0.9852, 1.0, 0.9876, 1.76e-05, 1.932e-08, 0.0, 0.0, 0.9548, 3.724e-08, 0.003444, 0.0, 0.0, 2.826e-14, 0.0, 0.0001707, 0.0, 0.0, 4.281e-19, 0.0, 0.0, 0.0, 0.0, 0.0, 0.02429, 0.04185, 0.003533, 0.01627]): _vg.add([_i], _w, 'REPLACE')
_vg = ob_cube.vertex_groups.new(name='foot.R')
for _i, _w in zip([34, 35, 37, 38, 40, 41, 45, 46, 52, 216, 218, 219, 220, 223, 224, 225, 226, 227, 229, 231, 232, 233, 234, 236, 238, 239, 240, 241, 243, 245, 246, 247, 248, 250], [1.796e-06, 0.0, 0.0, 0.0, 0.04247, 0.0, 0.0, 0.0007034, 0.009027, 0.002516, 0.0795, 0.008656, 2.947e-05, 9.996e-06, 1.0, 1.0, 0.9897, 1.0, 1.0, 1.0, 0.9987, 1.0, 0.9979, 1.0, 0.9944, 0.9935, 1.0, 0.9991, 1.0, 1.0, 1.0, 1.0, 1.0, 1.0]): _vg.add([_i], _w, 'REPLACE')
_vg = ob_cube.vertex_groups.new(name='toe.R')
_vg = ob_cube.vertex_groups.new(name='heel.R')
_vg = ob_cube.vertex_groups.new(name='heel.02.R')
_m = ob_cube.modifiers.new('Armature', 'ARMATURE')
_m.object = ob_metarig
ob_camera.location = (7.481, -6.508, 5.344)
ob_camera.rotation_euler = (1.109, 0.01082, 0.8149)
ob_camera.lock_rotations_4d = False
ob_camera.empty_display_type = 'ARROWS'
ob_camera.color = (0.0, 0.0, 0.0, 0.0)
ob_camera.display_type = 'WIRE'
ob_camera.lineart.crease_threshold = 0.0

# ---- collection membership
col_collection_1.objects.link(ob_metarig)
col_collection_1.objects.link(ob_cube)
col_collection_1.objects.link(ob_camera)

# ---- scene / render settings (as saved in the file)
scene.camera = ob_camera
scene.frame_start = 1; scene.frame_end = 250; scene.frame_set(1)
scene.render.engine = 'BLENDER_EEVEE_NEXT'
scene.render.resolution_percentage = 50
scene.render.dither_intensity = 0.0
scene.cycles.use_denoising = False
scene.cycles.samples = 10
scene.cycles.sampling_pattern = 'TABULATED_SOBOL'
scene.cycles.light_sampling_threshold = 0.0
scene.cycles.use_adaptive_sampling = False
scene.cycles.use_light_tree = False
scene.cycles.blur_glossy = 0.0
scene.cycles.pixel_filter_type = 'GAUSSIAN'
scene.cycles.sample_clamp_indirect = 0.0
scene.view_settings.view_transform = 'Standard'
bpy.context.view_layer.update()

# ---- added for rendering (the .blend has no usable light): sun
light_auto_sun = bpy.data.lights.new('AutoSun', 'SUN')
light_auto_sun.energy = 3.0
light_auto_sun.angle = 0.0523599
ob_auto_sun = bpy.data.objects.new('AutoSun', light_auto_sun)
scene.collection.objects.link(ob_auto_sun)
ob_auto_sun.rotation_euler = (0.872665, 0.174533, 0.523599)
bpy.context.view_layer.update()
